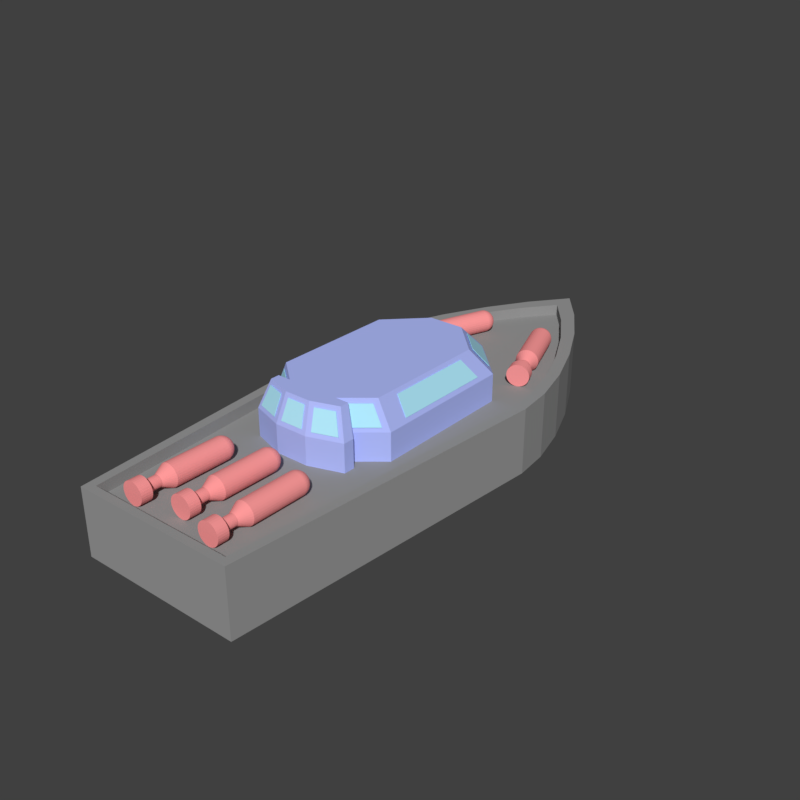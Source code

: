 # Source: BoatMedium.blend  (saved by Blender 2.79.0; exported with 4.5.12 LTS)
import bpy
from mathutils import Matrix  # noqa: F401  (used for matrix-valued properties, if any)

bpy.ops.wm.read_factory_settings(use_empty=True)
scene = bpy.context.scene
scene.name = 'Scene'

# ---- collections
col_collection_1 = bpy.data.collections.new('Collection 1'); scene.collection.children.link(col_collection_1)

# ---- materials (node trees are filled in below, after node groups)
mat_boatwindowcyan = bpy.data.materials.new('BoatWindowCyan')
mat_boatwindowcyan.alpha_threshold = 0.0
mat_boatwindowcyan.use_transparent_shadow = False
mat_boatwindowcyan.diffuse_color = (0.448, 0.844, 1.0, 1.0)
mat_boatwindowcyan.roughness = 0.5
mat_boathull = bpy.data.materials.new('BoatHull')
mat_boathull.alpha_threshold = 0.0
mat_boathull.use_transparent_shadow = False
mat_boathull.diffuse_color = (0.3185, 0.3185, 0.3185, 1.0)
mat_boathull.roughness = 0.5
mat_boattorpedo = bpy.data.materials.new('BoatTorpedo')
mat_boattorpedo.alpha_threshold = 0.0
mat_boattorpedo.use_transparent_shadow = False
mat_boattorpedo.diffuse_color = (1.0, 0.3259, 0.3259, 1.0)
mat_boattorpedo.roughness = 0.5
mat_boatbridgeblue = bpy.data.materials.new('BoatBridgeBlue')
mat_boatbridgeblue.alpha_threshold = 0.0
mat_boatbridgeblue.use_transparent_shadow = False
mat_boatbridgeblue.diffuse_color = (0.448, 0.5194, 1.0, 1.0)
mat_boatbridgeblue.roughness = 0.5

# ---- material node trees

# ---- world
world_world = bpy.data.worlds.new('World'); scene.world = world_world
world_world.color = (0.05088, 0.05088, 0.05088)
world_world.use_sun_shadow = False
world_world.sun_shadow_jitter_overblur = 0.0
world_world.cycles.sampling_method = 'MANUAL'

# ---- meshes
me_cube_026 = bpy.data.meshes.new('Cube.026')
me_cube_026.from_pydata([(-0.801, -1.109, 0.075), (-0.381, -1.249, 0.075), (-0.675, -1.011, 0.425), (-0.339, -1.123, 0.425), (-0.384, -1.258, 0.07855), (-0.804, -1.118, 0.07855), (-0.342, -1.132, 0.4285), (-0.678, -1.02, 0.4285)], [], [(0, 2, 3, 1), (5, 4, 6, 7), (2, 0, 5, 7), (3, 2, 7, 6), (1, 3, 6, 4), (0, 1, 4, 5)])
me_cube_026.materials.append(mat_boatwindowcyan)
me_cube_026.use_remesh_preserve_volume = False
me_cube_026.use_remesh_preserve_attributes = False
me_cube_026.use_mirror_vertex_groups = False
me_cube_026.update()
me_cube_025 = bpy.data.meshes.new('Cube.025')
me_cube_025.from_pydata([(-0.21, -1.273, 0.075), (0.21, -1.273, 0.075), (-0.168, -1.147, 0.425), (0.168, -1.147, 0.425), (-0.21, -1.282, 0.07839), (0.21, -1.282, 0.07839), (-0.168, -1.156, 0.4284), (0.168, -1.156, 0.4284)], [], [(0, 2, 3, 1), (4, 5, 7, 6), (1, 3, 7, 5), (3, 2, 6, 7), (2, 0, 4, 6), (0, 1, 5, 4)])
me_cube_025.materials.append(mat_boatwindowcyan)
me_cube_025.use_remesh_preserve_volume = False
me_cube_025.use_remesh_preserve_attributes = False
me_cube_025.use_mirror_vertex_groups = False
me_cube_025.update()
me_cube_024 = bpy.data.meshes.new('Cube.024')
me_cube_024.from_pydata([(0.801, -1.109, 0.075), (0.381, -1.249, 0.075), (0.675, -1.011, 0.425), (0.339, -1.123, 0.425), (0.804, -1.118, 0.07855), (0.384, -1.258, 0.07855), (0.678, -1.02, 0.4285), (0.342, -1.132, 0.4285)], [], [(1, 3, 2, 0), (5, 4, 6, 7), (3, 1, 5, 7), (2, 3, 7, 6), (0, 2, 6, 4), (1, 0, 4, 5)])
me_cube_024.materials.append(mat_boatwindowcyan)
me_cube_024.use_remesh_preserve_volume = False
me_cube_024.use_remesh_preserve_attributes = False
me_cube_024.use_mirror_vertex_groups = False
me_cube_024.update()
me_cube_023 = bpy.data.meshes.new('Cube.023')
me_cube_023.from_pydata([(1.092, -0.475, 0.075), (0.672, -0.825, 0.075), (0.924, -0.475, 0.425), (0.588, -0.755, 0.425), (0.6781, -0.8323, 0.07794), (1.098, -0.4823, 0.07794), (0.5941, -0.7623, 0.4279), (0.9301, -0.4823, 0.4279)], [], [(1, 3, 2, 0), (4, 5, 7, 6), (0, 2, 7, 5), (1, 0, 5, 4), (3, 1, 4, 6), (2, 3, 6, 7)])
me_cube_023.materials.append(mat_boatwindowcyan)
me_cube_023.use_remesh_preserve_volume = False
me_cube_023.use_remesh_preserve_attributes = False
me_cube_023.use_mirror_vertex_groups = False
me_cube_023.update()
me_cube_022 = bpy.data.meshes.new('Cube.022')
me_cube_022.from_pydata([(1.164, 1.81, 0.075), (1.164, -0.01, 0.075), (0.996, 1.558, 0.425), (0.996, -0.01, 0.425), (1.173, -0.01, 0.07933), (1.173, 1.81, 0.07933), (1.005, -0.01, 0.4293), (1.005, 1.558, 0.4293)], [], [(1, 3, 2, 0), (4, 5, 7, 6), (3, 1, 4, 6), (2, 3, 6, 7), (0, 2, 7, 5), (1, 0, 5, 4)])
me_cube_022.materials.append(mat_boatwindowcyan)
me_cube_022.use_remesh_preserve_volume = False
me_cube_022.use_remesh_preserve_attributes = False
me_cube_022.use_mirror_vertex_groups = False
me_cube_022.update()
me_cube_021 = bpy.data.meshes.new('Cube.021')
me_cube_021.from_pydata([(1.068, 2.266, 0.075), (0.508, 2.826, 0.075), (0.452, 2.462, 0.425), (0.9, 2.014, 0.425), (0.5134, 2.831, 0.08147), (1.073, 2.271, 0.08147), (0.4574, 2.467, 0.4315), (0.9054, 2.019, 0.4315)], [], [(0, 3, 2, 1), (3, 0, 5, 7), (5, 4, 6, 7), (0, 1, 4, 5), (1, 2, 6, 4), (2, 3, 7, 6)])
me_cube_021.materials.append(mat_boatwindowcyan)
me_cube_021.use_remesh_preserve_volume = False
me_cube_021.use_remesh_preserve_attributes = False
me_cube_021.use_mirror_vertex_groups = False
me_cube_021.update()
me_cube_020 = bpy.data.meshes.new('Cube.020')
me_cube_020.from_pydata([(-0.28, 2.922, 0.075), (0.28, 2.922, 0.075), (-0.224, 2.558, 0.425), (0.224, 2.558, 0.425), (-0.28, 2.922, 0.085), (0.28, 2.922, 0.085), (-0.224, 2.558, 0.435), (0.224, 2.558, 0.435)], [], [(1, 0, 2, 3), (1, 3, 2, 0), (5, 7, 6, 4), (5, 4, 6, 7)])
me_cube_020.materials.append(mat_boatwindowcyan)
me_cube_020.use_remesh_preserve_volume = False
me_cube_020.use_remesh_preserve_attributes = False
me_cube_020.use_mirror_vertex_groups = False
me_cube_020.update()
me_cube_019 = bpy.data.meshes.new('Cube.019')
me_cube_019.from_pydata([(-1.068, 2.266, 0.075), (-0.508, 2.826, 0.075), (-0.9, 2.014, 0.425), (-0.452, 2.462, 0.425), (-1.073, 2.271, 0.08147), (-0.5134, 2.831, 0.08147), (-0.9054, 2.019, 0.4315), (-0.4574, 2.467, 0.4315)], [], [(1, 3, 2, 0), (5, 4, 6, 7), (2, 3, 7, 6), (1, 0, 4, 5), (3, 1, 5, 7), (0, 2, 6, 4)])
me_cube_019.materials.append(mat_boatwindowcyan)
me_cube_019.use_remesh_preserve_volume = False
me_cube_019.use_remesh_preserve_attributes = False
me_cube_019.use_mirror_vertex_groups = False
me_cube_019.update()
me_cube_018 = bpy.data.meshes.new('Cube.018')
me_cube_018.from_pydata([(-1.164, 1.81, 0.075), (-1.164, -0.01, 0.075), (-0.996, 1.558, 0.425), (-0.996, -0.01, 0.425), (-1.173, -0.01, 0.07933), (-1.173, 1.81, 0.07933), (-1.005, 1.558, 0.4293), (-1.005, -0.01, 0.4293)], [], [(0, 2, 3, 1), (5, 4, 7, 6), (1, 3, 7, 4), (0, 1, 4, 5), (3, 2, 6, 7), (2, 0, 5, 6)])
me_cube_018.materials.append(mat_boatwindowcyan)
me_cube_018.use_remesh_preserve_volume = False
me_cube_018.use_remesh_preserve_attributes = False
me_cube_018.use_mirror_vertex_groups = False
me_cube_018.update()
me_cube_017 = bpy.data.meshes.new('Cube.017')
me_cube_017.from_pydata([(-1.092, -0.475, 0.075), (-0.672, -0.825, 0.075), (-0.924, -0.475, 0.425), (-0.588, -0.755, 0.425), (-0.5941, -0.7623, 0.4279), (-0.6781, -0.8323, 0.07794), (-1.098, -0.4823, 0.07794), (-0.9301, -0.4823, 0.4279)], [], [(0, 2, 3, 1), (6, 5, 4, 7), (2, 0, 6, 7), (1, 3, 4, 5), (3, 2, 7, 4), (0, 1, 5, 6)])
me_cube_017.materials.append(mat_boatwindowcyan)
me_cube_017.use_remesh_preserve_volume = False
me_cube_017.use_remesh_preserve_attributes = False
me_cube_017.use_mirror_vertex_groups = False
me_cube_017.update()
me_cube_015 = bpy.data.meshes.new('Cube.015')
me_cube_015.from_pydata([(-1.5, -4.0, 0.5), (-2.0, 2.0, 0.5), (1.5, -4.0, 0.5), (2.0, 2.0, 0.5), (0.0, 6.5, 0.5), (0.0, 6.5, 0.5), (-2.0, 2.0, 0.5), (-0.5176, 5.841, 0.5), (-1.0, 5.074, 0.5), (-1.414, 4.25, 0.5), (-1.732, 3.426, 0.5), (-1.932, 2.659, 0.5), (2.0, 2.0, 0.5), (0.0, 6.5, 0.5), (1.932, 2.659, 0.5), (1.732, 3.426, 0.5), (1.414, 4.25, 0.5), (1.0, 5.074, 0.5), (0.5176, 5.841, 0.5), (-1.35, -3.85, 0.5), (-1.8, 2.0, 0.5), (1.8, 2.0, 0.5), (1.35, -3.85, 0.5), (-0.4659, 5.457, 0.5), (0.0, 6.05, 0.5), (-0.9, 4.766, 0.5), (-1.273, 4.025, 0.5), (-1.559, 3.284, 0.5), (-1.739, 2.593, 0.5), (-1.8, 2.0, 0.5), (1.739, 2.593, 0.5), (1.8, 2.0, 0.5), (1.559, 3.284, 0.5), (1.273, 4.025, 0.5), (0.9, 4.766, 0.5), (0.4659, 5.457, 0.5), (0.0, 6.05, 0.5), (0.0, 6.05, 0.5), (-1.5, -4.0, 0.7), (-2.0, 2.0, 0.7), (2.0, 2.0, 0.7), (1.8, 2.0, 0.7), (2.0, 2.0, 0.7), (1.5, -4.0, 0.7), (-0.5176, 5.841, 0.7), (0.0, 6.5, 0.7), (-1.0, 5.074, 0.7), (-1.414, 4.25, 0.7), (-1.732, 3.426, 0.7), (-1.932, 2.659, 0.7), (-2.0, 2.0, 0.7), (1.932, 2.659, 0.7), (1.732, 3.426, 0.7), (1.414, 4.25, 0.7), (1.0, 5.074, 0.7), (0.5176, 5.841, 0.7), (0.0, 6.5, 0.7), (0.0, 6.5, 0.7), (-1.35, -3.85, 0.7), (-1.8, 2.0, 0.7), (1.8, 2.0, 0.7), (1.35, -3.85, 0.7), (-0.4659, 5.457, 0.7), (0.0, 6.05, 0.7), (-0.9, 4.766, 0.7), (-1.273, 4.025, 0.7), (-1.559, 3.284, 0.7), (-1.739, 2.593, 0.7), (-1.8, 2.0, 0.7), (1.739, 2.593, 0.7), (1.559, 3.284, 0.7), (1.273, 4.025, 0.7), (0.9, 4.766, 0.7), (0.4659, 5.457, 0.7), (0.0, 6.05, 0.7), (0.0, 6.05, 0.7)], [], [(1, 20, 19, 0), (3, 21, 31, 12), (15, 32, 33, 16), (13, 36, 37, 4), (7, 23, 25, 8), (12, 31, 30, 14), (4, 37, 24, 5), (18, 35, 36, 13), (0, 19, 22, 2), (10, 27, 28, 11), (16, 33, 34, 17), (8, 25, 26, 9), (5, 24, 23, 7), (14, 30, 32, 15), (11, 28, 29, 6), (6, 29, 20, 1), (17, 34, 35, 18), (2, 22, 21, 3), (9, 26, 27, 10), (39, 38, 58, 59), (42, 40, 41, 60), (52, 53, 71, 70), (56, 57, 75, 74), (44, 46, 64, 62), (40, 51, 69, 41), (57, 45, 63, 75), (55, 56, 74, 73), (38, 43, 61, 58), (48, 49, 67, 66), (53, 54, 72, 71), (46, 47, 65, 64), (45, 44, 62, 63), (51, 52, 70, 69), (49, 50, 68, 67), (50, 39, 59, 68), (54, 55, 73, 72), (43, 42, 60, 61), (47, 48, 66, 65), (5, 7, 44, 45), (33, 32, 70, 71), (13, 4, 57, 56), (7, 8, 46, 44), (34, 33, 71, 72), (4, 5, 45, 57), (8, 9, 47, 46), (35, 34, 72, 73), (19, 20, 59, 58), (9, 10, 48, 47), (36, 35, 73, 74), (21, 22, 61, 60), (10, 11, 49, 48), (20, 29, 68, 59), (22, 19, 58, 61), (11, 6, 50, 49), (31, 21, 60, 41), (23, 24, 63, 62), (12, 14, 51, 40), (37, 36, 74, 75), (25, 23, 62, 64), (14, 15, 52, 51), (24, 37, 75, 63), (26, 25, 64, 65), (15, 16, 53, 52), (27, 26, 65, 66), (16, 17, 54, 53), (1, 0, 38, 39), (28, 27, 66, 67), (17, 18, 55, 54), (29, 28, 67, 68), (18, 13, 56, 55), (2, 3, 42, 43), (30, 31, 41, 69), (6, 1, 39, 50), (0, 2, 43, 38), (32, 30, 69, 70), (3, 12, 40, 42)])
me_cube_015.materials.append(mat_boathull)
me_cube_015.use_remesh_preserve_volume = False
me_cube_015.use_remesh_preserve_attributes = False
me_cube_015.use_mirror_vertex_groups = False
me_cube_015.update()
me_cylinder_001 = bpy.data.meshes.new('Cylinder.001')
me_cylinder_001.from_pydata([(-2.98e-08, 0.2, -0.825), (4.47e-08, 0.2, 0.175), (0.03902, 0.1962, -0.825), (0.03902, 0.1962, 0.175), (0.07654, 0.1848, -0.825), (0.07654, 0.1848, 0.175), (0.1111, 0.1663, -0.825), (0.1111, 0.1663, 0.175), (0.1414, 0.1414, -0.825), (0.1414, 0.1414, 0.175), (0.1663, 0.1111, -0.825), (0.1663, 0.1111, 0.175), (0.1848, 0.07654, -0.825), (0.1848, 0.07654, 0.175), (0.1962, 0.03902, -0.825), (0.1962, 0.03902, 0.175), (0.2, 1.51e-08, -0.825), (0.2, 1.51e-08, 0.175), (0.1962, -0.03902, -0.825), (0.1962, -0.03902, 0.175), (0.1848, -0.07654, -0.825), (0.1848, -0.07654, 0.175), (0.1663, -0.1111, -0.825), (0.1663, -0.1111, 0.175), (0.1414, -0.1414, -0.825), (0.1414, -0.1414, 0.175), (0.1111, -0.1663, -0.825), (0.1111, -0.1663, 0.175), (0.07654, -0.1848, -0.825), (0.07654, -0.1848, 0.175), (0.03902, -0.1962, -0.825), (0.03902, -0.1962, 0.175), (-9.497e-08, -0.2, -0.825), (-2.046e-08, -0.2, 0.175), (-0.03902, -0.1962, -0.825), (-0.03902, -0.1962, 0.175), (-0.07654, -0.1848, -0.825), (-0.07654, -0.1848, 0.175), (-0.1111, -0.1663, -0.825), (-0.1111, -0.1663, 0.175), (-0.1414, -0.1414, -0.825), (-0.1414, -0.1414, 0.175), (-0.1663, -0.1111, -0.825), (-0.1663, -0.1111, 0.175), (-0.1848, -0.07654, -0.825), (-0.1848, -0.07654, 0.175), (-0.1962, -0.03902, -0.825), (-0.1962, -0.03902, 0.175), (-0.2, 1.931e-07, -0.825), (-0.2, 1.931e-07, 0.175), (-0.1962, 0.03902, -0.825), (-0.1962, 0.03902, 0.175), (-0.1848, 0.07654, -0.825), (-0.1848, 0.07654, 0.175), (-0.1663, 0.1111, -0.825), (-0.1663, 0.1111, 0.175), (-0.1414, 0.1414, -0.825), (-0.1414, 0.1414, 0.175), (-0.1111, 0.1663, -0.825), (-0.1111, 0.1663, 0.175), (-0.07654, 0.1848, -0.825), (-0.07654, 0.1848, 0.175), (-0.03902, 0.1962, -0.825), (-0.03902, 0.1962, 0.175), (0.01951, 0.09808, 0.375), (-5.96e-08, 0.1, 0.375), (0.03827, 0.09239, 0.375), (0.05556, 0.08315, 0.375), (0.07071, 0.07071, 0.375), (0.08315, 0.05556, 0.375), (0.09239, 0.03827, 0.375), (0.09808, 0.01951, 0.375), (0.1, 7.55e-09, 0.375), (0.09808, -0.01951, 0.375), (0.09239, -0.03827, 0.375), (0.08315, -0.05556, 0.375), (0.07071, -0.07071, 0.375), (0.05556, -0.08315, 0.375), (0.03827, -0.09239, 0.375), (0.01951, -0.09808, 0.375), (-9.219e-08, -0.1, 0.375), (-0.01951, -0.09808, 0.375), (-0.03827, -0.09239, 0.375), (-0.05556, -0.08315, 0.375), (-0.07071, -0.07071, 0.375), (-0.08315, -0.05556, 0.375), (-0.09239, -0.03827, 0.375), (-0.09808, -0.01951, 0.375), (-0.1, 9.656e-08, 0.375), (-0.09808, 0.01951, 0.375), (-0.09239, 0.03827, 0.375), (-0.08315, 0.05556, 0.375), (-0.07071, 0.07071, 0.375), (-0.05556, 0.08315, 0.375), (-0.03827, 0.09239, 0.375), (-0.01951, 0.09808, 0.375), (0.01951, 0.09808, 0.625), (-5.215e-08, 0.1, 0.625), (0.03827, 0.09239, 0.625), (0.05556, 0.08315, 0.625), (0.07071, 0.07071, 0.625), (0.08315, 0.05556, 0.625), (0.09239, 0.03827, 0.625), (0.09808, 0.01951, 0.625), (0.1, 7.55e-09, 0.625), (0.09808, -0.01951, 0.625), (0.09239, -0.03827, 0.625), (0.08315, -0.05556, 0.625), (0.07071, -0.07071, 0.625), (0.05556, -0.08315, 0.625), (0.03827, -0.09239, 0.625), (0.01951, -0.09808, 0.625), (-8.474e-08, -0.1, 0.625), (-0.01951, -0.09808, 0.625), (-0.03827, -0.09239, 0.625), (-0.05556, -0.08315, 0.625), (-0.07071, -0.07071, 0.625), (-0.08315, -0.05556, 0.625), (-0.09239, -0.03827, 0.625), (-0.09808, -0.01951, 0.625), (-0.1, 9.656e-08, 0.625), (-0.09808, 0.01951, 0.625), (-0.09239, 0.03827, 0.625), (-0.08315, 0.05556, 0.625), (-0.07071, 0.07071, 0.625), (-0.05556, 0.08315, 0.625), (-0.03827, 0.09239, 0.625), (-0.01951, 0.09808, 0.625), (0.03902, 0.1962, 0.625), (-5.215e-08, 0.2, 0.625), (0.07654, 0.1848, 0.625), (0.1111, 0.1663, 0.625), (0.1414, 0.1414, 0.625), (0.1663, 0.1111, 0.625), (0.1848, 0.07654, 0.625), (0.1962, 0.03902, 0.625), (0.2, 1.51e-08, 0.625), (0.1962, -0.03902, 0.625), (0.1848, -0.07654, 0.625), (0.1663, -0.1111, 0.625), (0.1414, -0.1414, 0.625), (0.1111, -0.1663, 0.625), (0.07654, -0.1848, 0.625), (0.03902, -0.1962, 0.625), (-1.173e-07, -0.2, 0.625), (-0.03902, -0.1962, 0.625), (-0.07654, -0.1848, 0.625), (-0.1111, -0.1663, 0.625), (-0.1414, -0.1414, 0.625), (-0.1663, -0.1111, 0.625), (-0.1848, -0.07654, 0.625), (-0.1962, -0.03902, 0.625), (-0.2, 1.931e-07, 0.625), (-0.1962, 0.03902, 0.625), (-0.1848, 0.07654, 0.625), (-0.1663, 0.1111, 0.625), (-0.1414, 0.1414, 0.625), (-0.1111, 0.1663, 0.625), (-0.07654, 0.1848, 0.625), (-0.03902, 0.1962, 0.625), (0.03902, 0.1962, 0.825), (-2.98e-08, 0.2, 0.825), (0.07654, 0.1848, 0.825), (0.1111, 0.1663, 0.825), (0.1414, 0.1414, 0.825), (0.1663, 0.1111, 0.825), (0.1848, 0.07654, 0.825), (0.1962, 0.03902, 0.825), (0.2, 1.51e-08, 0.825), (0.1962, -0.03902, 0.825), (0.1848, -0.07654, 0.825), (0.1663, -0.1111, 0.825), (0.1414, -0.1414, 0.825), (0.1111, -0.1663, 0.825), (0.07654, -0.1848, 0.825), (0.03902, -0.1962, 0.825), (-9.497e-08, -0.2, 0.825), (-0.03902, -0.1962, 0.825), (-0.07654, -0.1848, 0.825), (-0.1111, -0.1663, 0.825), (-0.1414, -0.1414, 0.825), (-0.1663, -0.1111, 0.825), (-0.1848, -0.07654, 0.825), (-0.1962, -0.03902, 0.825), (-0.2, 1.931e-07, 0.825), (-0.1962, 0.03902, 0.825), (-0.1848, 0.07654, 0.825), (-0.1663, 0.1111, 0.825), (-0.1414, 0.1414, 0.825), (-0.1111, 0.1663, 0.825), (-0.07654, 0.1848, 0.825), (-0.03902, 0.1962, 0.825)], [], [(0, 1, 3, 2), (2, 3, 5, 4), (4, 5, 7, 6), (6, 7, 9, 8), (8, 9, 11, 10), (10, 11, 13, 12), (12, 13, 15, 14), (14, 15, 17, 16), (16, 17, 19, 18), (18, 19, 21, 20), (20, 21, 23, 22), (22, 23, 25, 24), (24, 25, 27, 26), (26, 27, 29, 28), (28, 29, 31, 30), (30, 31, 33, 32), (32, 33, 35, 34), (34, 35, 37, 36), (36, 37, 39, 38), (38, 39, 41, 40), (40, 41, 43, 42), (42, 43, 45, 44), (44, 45, 47, 46), (46, 47, 49, 48), (48, 49, 51, 50), (50, 51, 53, 52), (52, 53, 55, 54), (54, 55, 57, 56), (56, 57, 59, 58), (58, 59, 61, 60), (21, 19, 73, 74), (60, 61, 63, 62), (62, 63, 1, 0), (0, 2, 4, 6, 8, 10, 12, 14, 16, 18, 20, 22, 24, 26, 28, 30, 32, 34, 36, 38, 40, 42, 44, 46, 48, 50, 52, 54, 56, 58, 60, 62), (91, 90, 122, 123), (39, 37, 82, 83), (57, 55, 91, 92), (13, 11, 69, 70), (31, 29, 78, 79), (49, 47, 87, 88), (5, 3, 64, 66), (23, 21, 74, 75), (41, 39, 83, 84), (59, 57, 92, 93), (15, 13, 70, 71), (33, 31, 79, 80), (51, 49, 88, 89), (7, 5, 66, 67), (25, 23, 75, 76), (43, 41, 84, 85), (61, 59, 93, 94), (17, 15, 71, 72), (35, 33, 80, 81), (53, 51, 89, 90), (9, 7, 67, 68), (27, 25, 76, 77), (45, 43, 85, 86), (63, 61, 94, 95), (19, 17, 72, 73), (37, 35, 81, 82), (55, 53, 90, 91), (11, 9, 68, 69), (29, 27, 77, 78), (47, 45, 86, 87), (3, 1, 65, 64), (1, 63, 95, 65), (126, 125, 157, 158), (78, 77, 109, 110), (64, 65, 97, 96), (92, 91, 123, 124), (79, 78, 110, 111), (66, 64, 96, 98), (93, 92, 124, 125), (80, 79, 111, 112), (67, 66, 98, 99), (94, 93, 125, 126), (81, 80, 112, 113), (68, 67, 99, 100), (95, 94, 126, 127), (82, 81, 113, 114), (69, 68, 100, 101), (65, 95, 127, 97), (83, 82, 114, 115), (70, 69, 101, 102), (84, 83, 115, 116), (71, 70, 102, 103), (85, 84, 116, 117), (72, 71, 103, 104), (86, 85, 117, 118), (73, 72, 104, 105), (87, 86, 118, 119), (74, 73, 105, 106), (88, 87, 119, 120), (75, 74, 106, 107), (89, 88, 120, 121), (76, 75, 107, 108), (90, 89, 121, 122), (77, 76, 108, 109), (148, 147, 179, 180), (113, 112, 144, 145), (100, 99, 131, 132), (127, 126, 158, 159), (114, 113, 145, 146), (101, 100, 132, 133), (97, 127, 159, 129), (115, 114, 146, 147), (102, 101, 133, 134), (116, 115, 147, 148), (103, 102, 134, 135), (117, 116, 148, 149), (104, 103, 135, 136), (118, 117, 149, 150), (105, 104, 136, 137), (119, 118, 150, 151), (106, 105, 137, 138), (120, 119, 151, 152), (107, 106, 138, 139), (121, 120, 152, 153), (108, 107, 139, 140), (122, 121, 153, 154), (109, 108, 140, 141), (123, 122, 154, 155), (110, 109, 141, 142), (96, 97, 129, 128), (124, 123, 155, 156), (111, 110, 142, 143), (98, 96, 128, 130), (125, 124, 156, 157), (112, 111, 143, 144), (99, 98, 130, 131), (160, 161, 191, 190, 189, 188, 187, 186, 185, 184, 183, 182, 181, 180, 179, 178, 177, 176, 175, 174, 173, 172, 171, 170, 169, 168, 167, 166, 165, 164, 163, 162), (135, 134, 166, 167), (149, 148, 180, 181), (136, 135, 167, 168), (150, 149, 181, 182), (137, 136, 168, 169), (151, 150, 182, 183), (138, 137, 169, 170), (152, 151, 183, 184), (139, 138, 170, 171), (153, 152, 184, 185), (140, 139, 171, 172), (154, 153, 185, 186), (141, 140, 172, 173), (155, 154, 186, 187), (142, 141, 173, 174), (128, 129, 161, 160), (156, 155, 187, 188), (143, 142, 174, 175), (130, 128, 160, 162), (157, 156, 188, 189), (144, 143, 175, 176), (131, 130, 162, 163), (158, 157, 189, 190), (145, 144, 176, 177), (132, 131, 163, 164), (159, 158, 190, 191), (146, 145, 177, 178), (133, 132, 164, 165), (129, 159, 191, 161), (147, 146, 178, 179), (134, 133, 165, 166)])
me_cylinder_001.materials.append(mat_boattorpedo)
me_cylinder_001.use_remesh_preserve_volume = False
me_cylinder_001.use_remesh_preserve_attributes = False
me_cylinder_001.use_mirror_vertex_groups = False
me_cylinder_001.update()
me_sphere = bpy.data.meshes.new('Sphere')
me_sphere.from_pydata([(0.0, 0.03902, 0.1962), (0.0, 0.07654, 0.1848), (0.0, 0.1111, 0.1663), (0.0, 0.1414, 0.1414), (0.0, 0.1663, 0.1111), (0.0, 0.1848, 0.07654), (0.0, 0.1962, 0.03902), (0.0, 0.2, 1.51e-08), (0.0, 0.1663, -0.1111), (0.0, 0.03902, -0.1962), (0.007612, 0.03827, 0.1962), (0.01493, 0.07507, 0.1848), (0.02168, 0.109, 0.1663), (0.02759, 0.1387, 0.1414), (0.03244, 0.1631, 0.1111), (0.03605, 0.1812, 0.07654), (0.03827, 0.1924, 0.03902), (0.03902, 0.1962, 1.51e-08), (0.03827, 0.1924, -0.03902), (0.03605, 0.1812, -0.07654), (0.03244, 0.1631, -0.1111), (0.02759, 0.1387, -0.1414), (0.02168, 0.109, -0.1663), (0.01493, 0.07507, -0.1848), (0.007612, 0.03827, -0.1962), (0.01493, 0.03605, 0.1962), (0.02929, 0.07071, 0.1848), (0.04252, 0.1027, 0.1663), (0.05412, 0.1307, 0.1414), (0.06364, 0.1536, 0.1111), (0.07071, 0.1707, 0.07654), (0.07507, 0.1812, 0.03902), (0.07654, 0.1848, 1.51e-08), (0.07507, 0.1812, -0.03902), (0.07071, 0.1707, -0.07654), (0.06364, 0.1536, -0.1111), (0.05412, 0.1307, -0.1414), (0.04252, 0.1027, -0.1663), (0.02929, 0.07071, -0.1848), (0.01493, 0.03605, -0.1962), (0.02168, 0.03244, 0.1962), (0.04252, 0.06364, 0.1848), (0.06173, 0.09239, 0.1663), (0.07857, 0.1176, 0.1414), (0.09239, 0.1383, 0.1111), (0.1027, 0.1536, 0.07654), (0.109, 0.1631, 0.03902), (0.1111, 0.1663, 1.51e-08), (0.109, 0.1631, -0.03902), (0.1027, 0.1536, -0.07654), (0.09239, 0.1383, -0.1111), (0.07857, 0.1176, -0.1414), (0.06173, 0.09239, -0.1663), (0.04252, 0.06364, -0.1848), (0.02168, 0.03244, -0.1962), (0.02759, 0.02759, 0.1962), (0.05412, 0.05412, 0.1848), (0.07857, 0.07857, 0.1663), (0.1, 0.1, 0.1414), (0.1176, 0.1176, 0.1111), (0.1307, 0.1307, 0.07654), (0.1387, 0.1387, 0.03902), (0.1414, 0.1414, 1.51e-08), (0.1387, 0.1387, -0.03902), (0.1307, 0.1307, -0.07654), (0.1176, 0.1176, -0.1111), (0.1, 0.1, -0.1414), (0.07857, 0.07857, -0.1663), (0.05412, 0.05412, -0.1848), (0.02759, 0.02759, -0.1962), (0.03244, 0.02168, 0.1962), (0.06364, 0.04252, 0.1848), (0.09239, 0.06173, 0.1663), (0.1176, 0.07857, 0.1414), (0.1383, 0.09239, 0.1111), (0.1536, 0.1027, 0.07654), (0.1631, 0.109, 0.03902), (0.1663, 0.1111, 1.51e-08), (0.1631, 0.109, -0.03902), (0.1536, 0.1027, -0.07654), (0.1383, 0.09239, -0.1111), (0.1176, 0.07857, -0.1414), (0.09239, 0.06173, -0.1663), (0.06364, 0.04252, -0.1848), (0.03244, 0.02168, -0.1962), (0.03605, 0.01493, 0.1962), (0.07071, 0.02929, 0.1848), (0.1027, 0.04252, 0.1663), (0.1307, 0.05412, 0.1414), (0.1536, 0.06364, 0.1111), (0.1707, 0.07071, 0.07654), (0.1812, 0.07507, 0.03902), (0.1848, 0.07654, 1.51e-08), (0.1812, 0.07507, -0.03902), (0.1707, 0.07071, -0.07654), (0.1536, 0.06364, -0.1111), (0.1307, 0.05412, -0.1414), (0.1027, 0.04252, -0.1663), (0.07071, 0.02929, -0.1848), (0.03605, 0.01493, -0.1962), (0.03827, 0.007612, 0.1962), (0.07507, 0.01493, 0.1848), (0.109, 0.02168, 0.1663), (0.1387, 0.02759, 0.1414), (0.1631, 0.03244, 0.1111), (0.1812, 0.03605, 0.07654), (0.1924, 0.03827, 0.03902), (0.1962, 0.03902, 1.51e-08), (0.1924, 0.03827, -0.03902), (0.1812, 0.03605, -0.07654), (0.1631, 0.03244, -0.1111), (0.1387, 0.02759, -0.1414), (0.109, 0.02168, -0.1663), (0.07507, 0.01493, -0.1848), (0.03827, 0.007612, -0.1962), (0.03902, -6.505e-08, 0.1962), (0.07654, -6.179e-08, 0.1848), (0.1111, -6.644e-08, 0.1663), (0.1414, -7.39e-08, 0.1414), (0.1663, -8.321e-08, 0.1111), (0.1848, -9.066e-08, 0.07654), (0.1962, -5.341e-08, 0.03902), (0.2, -9.066e-08, 1.51e-08), (0.1962, -7.576e-08, -0.03902), (0.1848, -6.831e-08, -0.07654), (0.1663, -8.321e-08, -0.1111), (0.1414, -7.39e-08, -0.1414), (0.1111, -6.644e-08, -0.1663), (0.07654, -5.993e-08, -0.1848), (0.03902, -6.691e-08, -0.1962), (0.03827, -0.007612, 0.1962), (0.07507, -0.01493, 0.1848), (0.109, -0.02168, 0.1663), (0.1387, -0.02759, 0.1414), (0.1631, -0.03244, 0.1111), (0.1812, -0.03605, 0.07654), (0.1924, -0.03827, 0.03902), (0.1962, -0.03902, 1.51e-08), (0.1924, -0.03827, -0.03902), (0.1812, -0.03605, -0.07654), (0.1631, -0.03244, -0.1111), (0.1387, -0.02759, -0.1414), (0.109, -0.02168, -0.1663), (0.07507, -0.01493, -0.1848), (0.03827, -0.007612, -0.1962), (0.03605, -0.01493, 0.1962), (0.07071, -0.02929, 0.1848), (0.1027, -0.04252, 0.1663), (0.1307, -0.05412, 0.1414), (0.1536, -0.06364, 0.1111), (0.1707, -0.07071, 0.07654), (0.1812, -0.07507, 0.03902), (0.1848, -0.07654, 1.51e-08), (0.1812, -0.07507, -0.03902), (0.1707, -0.07071, -0.07654), (0.1536, -0.06364, -0.1111), (0.1307, -0.05412, -0.1414), (0.1027, -0.04252, -0.1663), (0.07071, -0.02929, -0.1848), (0.03605, -0.01493, -0.1962), (0.03244, -0.02168, 0.1962), (0.06364, -0.04252, 0.1848), (0.09239, -0.06173, 0.1663), (0.1176, -0.07857, 0.1414), (0.1383, -0.09239, 0.1111), (0.1536, -0.1027, 0.07654), (0.1631, -0.109, 0.03902), (0.1663, -0.1111, 1.51e-08), (0.1631, -0.109, -0.03902), (0.1536, -0.1027, -0.07654), (0.1383, -0.09239, -0.1111), (0.1176, -0.07857, -0.1414), (0.09239, -0.06173, -0.1663), (0.06364, -0.04252, -0.1848), (0.03244, -0.02168, -0.1962), (0.02759, -0.02759, 0.1962), (0.05412, -0.05412, 0.1848), (0.07857, -0.07857, 0.1663), (0.1, -0.1, 0.1414), (0.1176, -0.1176, 0.1111), (0.1307, -0.1307, 0.07654), (0.1387, -0.1387, 0.03902), (0.1414, -0.1414, 1.51e-08), (0.1387, -0.1387, -0.03902), (0.1307, -0.1307, -0.07654), (0.1176, -0.1176, -0.1111), (0.1, -0.1, -0.1414), (0.07857, -0.07857, -0.1663), (0.05412, -0.05412, -0.1848), (0.02759, -0.02759, -0.1962), (0.02168, -0.03244, 0.1962), (0.04252, -0.06364, 0.1848), (0.06173, -0.09239, 0.1663), (0.07857, -0.1176, 0.1414), (0.09239, -0.1383, 0.1111), (0.1027, -0.1536, 0.07654), (0.109, -0.1631, 0.03902), (0.1111, -0.1663, 1.51e-08), (0.109, -0.1631, -0.03902), (0.1027, -0.1536, -0.07654), (0.09239, -0.1383, -0.1111), (0.07857, -0.1176, -0.1414), (0.06173, -0.09239, -0.1663), (0.04252, -0.06364, -0.1848), (0.02168, -0.03244, -0.1962), (0.01493, -0.03605, 0.1962), (0.02929, -0.07071, 0.1848), (0.04252, -0.1027, 0.1663), (0.05412, -0.1307, 0.1414), (0.06364, -0.1536, 0.1111), (0.07071, -0.1707, 0.07654), (0.07507, -0.1812, 0.03902), (0.07654, -0.1848, 1.51e-08), (0.07507, -0.1812, -0.03902), (0.07071, -0.1707, -0.07654), (0.06364, -0.1536, -0.1111), (0.05412, -0.1307, -0.1414), (0.04252, -0.1027, -0.1663), (0.02929, -0.07071, -0.1848), (0.01493, -0.03605, -0.1962), (0.007612, -0.03827, 0.1962), (0.01493, -0.07507, 0.1848), (0.02168, -0.109, 0.1663), (0.02759, -0.1387, 0.1414), (0.03244, -0.1631, 0.1111), (0.03605, -0.1812, 0.07654), (0.03827, -0.1924, 0.03902), (0.03902, -0.1962, 1.51e-08), (0.03827, -0.1924, -0.03902), (0.03605, -0.1812, -0.07654), (0.03244, -0.1631, -0.1111), (0.02759, -0.1387, -0.1414), (0.02168, -0.109, -0.1663), (0.01493, -0.07507, -0.1848), (0.007612, -0.03827, -0.1962), (-1.722e-09, -0.03902, 0.1962), (-1.256e-09, -0.07654, 0.1848), (-5.913e-09, -0.1111, 0.1663), (-1.895e-08, -0.1414, 0.1414), (-3.944e-08, -0.1663, 0.1111), (-3.199e-08, -0.1848, 0.07654), (3.134e-08, -0.1962, 0.03902), (-2.826e-08, -0.2, 1.51e-08), (1.538e-09, -0.1962, -0.03902), (-9.638e-09, -0.1848, -0.07654), (-3.944e-08, -0.1663, -0.1111), (-1.895e-08, -0.1414, -0.1414), (-5.913e-09, -0.1111, -0.1663), (1.085e-08, -0.07654, -0.1848), (-5.447e-09, -0.03902, -0.1962), (0.0, -6.517e-08, -0.2), (-0.007612, -0.03827, 0.1962), (-0.01493, -0.07507, 0.1848), (-0.02168, -0.109, 0.1663), (-0.02759, -0.1387, 0.1414), (-0.03244, -0.1631, 0.1111), (-0.03605, -0.1812, 0.07654), (-0.03827, -0.1924, 0.03902), (-0.03902, -0.1962, 1.51e-08), (-0.03827, -0.1924, -0.03902), (-0.03605, -0.1812, -0.07654), (-0.03244, -0.1631, -0.1111), (-0.02759, -0.1387, -0.1414), (-0.02168, -0.109, -0.1663), (-0.01493, -0.07507, -0.1848), (-0.007612, -0.03827, -0.1962), (-2.494e-08, -1.254e-07, 0.2), (-0.01493, -0.03605, 0.1962), (-0.02929, -0.07071, 0.1848), (-0.04252, -0.1027, 0.1663), (-0.05412, -0.1307, 0.1414), (-0.06364, -0.1536, 0.1111), (-0.07071, -0.1707, 0.07654), (-0.07507, -0.1812, 0.03902), (-0.07654, -0.1848, 1.51e-08), (-0.07507, -0.1812, -0.03902), (-0.07071, -0.1707, -0.07654), (-0.06364, -0.1536, -0.1111), (-0.05412, -0.1307, -0.1414), (-0.04252, -0.1027, -0.1663), (-0.02929, -0.07071, -0.1848), (-0.01493, -0.03605, -0.1962), (-0.02168, -0.03244, 0.1962), (-0.04252, -0.06364, 0.1848), (-0.06173, -0.09239, 0.1663), (-0.07857, -0.1176, 0.1414), (-0.09239, -0.1383, 0.1111), (-0.1027, -0.1536, 0.07654), (-0.109, -0.1631, 0.03902), (-0.1111, -0.1663, 1.51e-08), (-0.109, -0.1631, -0.03902), (-0.1027, -0.1536, -0.07654), (-0.09239, -0.1383, -0.1111), (-0.07857, -0.1176, -0.1414), (-0.06173, -0.09239, -0.1663), (-0.04252, -0.06364, -0.1848), (-0.02168, -0.03244, -0.1962), (-0.02759, -0.02759, 0.1962), (-0.05412, -0.05412, 0.1848), (-0.07857, -0.07857, 0.1663), (-0.1, -0.1, 0.1414), (-0.1176, -0.1176, 0.1111), (-0.1307, -0.1307, 0.07654), (-0.1387, -0.1387, 0.03902), (-0.1414, -0.1414, 1.51e-08), (-0.1387, -0.1387, -0.03902), (-0.1307, -0.1307, -0.07654), (-0.1176, -0.1176, -0.1111), (-0.1, -0.1, -0.1414), (-0.07857, -0.07857, -0.1663), (-0.05412, -0.05412, -0.1848), (-0.02759, -0.02759, -0.1962), (-0.03244, -0.02168, 0.1962), (-0.06364, -0.04252, 0.1848), (-0.09239, -0.06173, 0.1663), (-0.1176, -0.07857, 0.1414), (-0.1383, -0.09239, 0.1111), (-0.1536, -0.1027, 0.07654), (-0.1631, -0.109, 0.03902), (-0.1663, -0.1111, 1.51e-08), (-0.1631, -0.109, -0.03902), (-0.1536, -0.1027, -0.07654), (-0.1383, -0.09239, -0.1111), (-0.1176, -0.07857, -0.1414), (-0.09239, -0.06173, -0.1663), (-0.06364, -0.04252, -0.1848), (-0.03244, -0.02168, -0.1962), (-0.03605, -0.01493, 0.1962), (-0.07071, -0.02929, 0.1848), (-0.1027, -0.04252, 0.1663), (-0.1307, -0.05412, 0.1414), (-0.1536, -0.06364, 0.1111), (-0.1707, -0.07071, 0.07654), (-0.1812, -0.07507, 0.03902), (-0.1848, -0.07654, 1.51e-08), (-0.1812, -0.07507, -0.03902), (-0.1707, -0.07071, -0.07654), (-0.1536, -0.06364, -0.1111), (-0.1307, -0.05412, -0.1414), (-0.1027, -0.04252, -0.1663), (-0.07071, -0.02929, -0.1848), (-0.03605, -0.01493, -0.1962), (-0.03827, -0.007612, 0.1962), (-0.07507, -0.01493, 0.1848), (-0.109, -0.02168, 0.1663), (-0.1387, -0.02759, 0.1414), (-0.1631, -0.03244, 0.1111), (-0.1812, -0.03605, 0.07654), (-0.1924, -0.03827, 0.03902), (-0.1962, -0.03902, 1.51e-08), (-0.1924, -0.03827, -0.03902), (-0.1812, -0.03605, -0.07654), (-0.1631, -0.03244, -0.1111), (-0.1387, -0.02759, -0.1414), (-0.109, -0.02168, -0.1663), (-0.07507, -0.01493, -0.1848), (-0.03827, -0.007612, -0.1962), (-0.03902, -6.132e-08, 0.1962), (-0.07654, -5.899e-08, 0.1848), (-0.1111, -5.154e-08, 0.1663), (-0.1414, -4.223e-08, 0.1414), (-0.1663, -1.252e-09, 0.1111), (-0.1848, -1.615e-08, 0.07654), (-0.1962, -9.438e-08, 0.03902), (-0.2, -1.615e-08, 1.51e-08), (-0.1962, -6.831e-08, -0.03902), (-0.1848, -3.105e-08, -0.07654), (-0.1663, -1.252e-09, -0.1111), (-0.1414, -4.223e-08, -0.1414), (-0.1111, -5.154e-08, -0.1663), (-0.07654, -6.179e-08, -0.1848), (-0.03902, -5.62e-08, -0.1962), (-0.03827, 0.007612, 0.1962), (-0.07507, 0.01493, 0.1848), (-0.109, 0.02168, 0.1663), (-0.1387, 0.02759, 0.1414), (-0.1631, 0.03244, 0.1111), (-0.1812, 0.03605, 0.07654), (-0.1924, 0.03827, 0.03902), (-0.1962, 0.03902, 1.51e-08), (-0.1924, 0.03827, -0.03902), (-0.1812, 0.03605, -0.07654), (-0.1631, 0.03244, -0.1111), (-0.1387, 0.02759, -0.1414), (-0.109, 0.02168, -0.1663), (-0.07507, 0.01493, -0.1848), (-0.03827, 0.007612, -0.1962), (-0.03605, 0.01493, 0.1962), (-0.07071, 0.02929, 0.1848), (-0.1027, 0.04252, 0.1663), (-0.1307, 0.05412, 0.1414), (-0.1536, 0.06364, 0.1111), (-0.1707, 0.07071, 0.07654), (-0.1812, 0.07507, 0.03902), (-0.1848, 0.07654, 1.51e-08), (-0.1812, 0.07507, -0.03902), (-0.1707, 0.07071, -0.07654), (-0.1536, 0.06364, -0.1111), (-0.1307, 0.05412, -0.1414), (-0.1027, 0.04252, -0.1663), (-0.07071, 0.02929, -0.1848), (-0.03605, 0.01493, -0.1962), (-0.03244, 0.02168, 0.1962), (-0.06364, 0.04252, 0.1848), (-0.09239, 0.06173, 0.1663), (-0.1176, 0.07857, 0.1414), (-0.1383, 0.09239, 0.1111), (-0.1536, 0.1027, 0.07654), (-0.1631, 0.109, 0.03902), (-0.1663, 0.1111, 1.51e-08), (-0.1631, 0.109, -0.03902), (-0.1536, 0.1027, -0.07654), (-0.1383, 0.09239, -0.1111), (-0.1176, 0.07857, -0.1414), (-0.09239, 0.06173, -0.1663), (-0.06364, 0.04252, -0.1848), (-0.03244, 0.02168, -0.1962), (-0.02759, 0.02759, 0.1962), (-0.05412, 0.05412, 0.1848), (-0.07857, 0.07857, 0.1663), (-0.1, 0.1, 0.1414), (-0.1176, 0.1176, 0.1111), (-0.1307, 0.1307, 0.07654), (-0.1387, 0.1387, 0.03902), (-0.1414, 0.1414, 1.51e-08), (-0.1387, 0.1387, -0.03902), (-0.1307, 0.1307, -0.07654), (-0.1176, 0.1176, -0.1111), (-0.1, 0.1, -0.1414), (-0.07857, 0.07857, -0.1663), (-0.05412, 0.05412, -0.1848), (-0.02759, 0.02759, -0.1962), (-0.02168, 0.03244, 0.1962), (-0.04252, 0.06364, 0.1848), (-0.06173, 0.09239, 0.1663), (-0.07857, 0.1176, 0.1414), (-0.09239, 0.1383, 0.1111), (-0.1027, 0.1536, 0.07654), (-0.109, 0.1631, 0.03902), (-0.1111, 0.1663, 1.51e-08), (-0.109, 0.1631, -0.03902), (-0.1027, 0.1536, -0.07654), (-0.09239, 0.1383, -0.1111), (-0.07857, 0.1176, -0.1414), (-0.06173, 0.09239, -0.1663), (-0.04252, 0.06364, -0.1848), (-0.02168, 0.03244, -0.1962), (-0.01493, 0.03605, 0.1962), (-0.02929, 0.07071, 0.1848), (-0.04252, 0.1027, 0.1663), (-0.05412, 0.1307, 0.1414), (-0.06364, 0.1536, 0.1111), (-0.07071, 0.1707, 0.07654), (-0.07507, 0.1812, 0.03902), (-0.07654, 0.1848, 1.51e-08), (-0.07507, 0.1812, -0.03902), (-0.07071, 0.1707, -0.07654), (-0.06364, 0.1536, -0.1111), (-0.05412, 0.1307, -0.1414), (-0.04252, 0.1027, -0.1663), (-0.02929, 0.07071, -0.1848), (-0.01493, 0.03605, -0.1962), (-0.007612, 0.03827, 0.1962), (-0.01493, 0.07507, 0.1848), (-0.02168, 0.109, 0.1663), (-0.02759, 0.1387, 0.1414), (-0.03244, 0.1631, 0.1111), (-0.03605, 0.1812, 0.07654), (-0.03827, 0.1924, 0.03902), (-0.03902, 0.1962, 1.51e-08), (-0.03827, 0.1924, -0.03902), (-0.03605, 0.1812, -0.07654), (-0.03244, 0.1631, -0.1111), (-0.02759, 0.1387, -0.1414), (-0.02168, 0.109, -0.1663), (-0.01493, 0.07507, -0.1848), (-0.007612, 0.03827, -0.1962), (8.988e-09, 0.1962, -0.03902), (6.859e-08, 0.1848, -0.07654), (4.438e-08, 0.1414, -0.1414), (2.575e-08, 0.1111, -0.1663), (1.178e-08, 0.07654, -0.1848)], [], [(9, 481, 23, 24), (7, 6, 16, 17), (0, 266, 10), (250, 9, 24), (477, 7, 17, 18), (1, 0, 10, 11), (478, 477, 18, 19), (2, 1, 11, 12), (8, 478, 19, 20), (3, 2, 12, 13), (479, 8, 20, 21), (4, 3, 13, 14), (480, 479, 21, 22), (5, 4, 14, 15), (481, 480, 22, 23), (6, 5, 15, 16), (23, 22, 37, 38), (16, 15, 30, 31), (24, 23, 38, 39), (17, 16, 31, 32), (10, 266, 25), (250, 24, 39), (18, 17, 32, 33), (11, 10, 25, 26), (19, 18, 33, 34), (12, 11, 26, 27), (20, 19, 34, 35), (13, 12, 27, 28), (21, 20, 35, 36), (14, 13, 28, 29), (22, 21, 36, 37), (15, 14, 29, 30), (27, 26, 41, 42), (35, 34, 49, 50), (28, 27, 42, 43), (36, 35, 50, 51), (29, 28, 43, 44), (37, 36, 51, 52), (30, 29, 44, 45), (38, 37, 52, 53), (31, 30, 45, 46), (39, 38, 53, 54), (32, 31, 46, 47), (25, 266, 40), (250, 39, 54), (33, 32, 47, 48), (26, 25, 40, 41), (34, 33, 48, 49), (46, 45, 60, 61), (54, 53, 68, 69), (47, 46, 61, 62), (40, 266, 55), (250, 54, 69), (48, 47, 62, 63), (41, 40, 55, 56), (49, 48, 63, 64), (42, 41, 56, 57), (50, 49, 64, 65), (43, 42, 57, 58), (51, 50, 65, 66), (44, 43, 58, 59), (52, 51, 66, 67), (45, 44, 59, 60), (53, 52, 67, 68), (65, 64, 79, 80), (58, 57, 72, 73), (66, 65, 80, 81), (59, 58, 73, 74), (67, 66, 81, 82), (60, 59, 74, 75), (68, 67, 82, 83), (61, 60, 75, 76), (69, 68, 83, 84), (62, 61, 76, 77), (55, 266, 70), (250, 69, 84), (63, 62, 77, 78), (56, 55, 70, 71), (64, 63, 78, 79), (57, 56, 71, 72), (84, 83, 98, 99), (77, 76, 91, 92), (70, 266, 85), (250, 84, 99), (78, 77, 92, 93), (71, 70, 85, 86), (79, 78, 93, 94), (72, 71, 86, 87), (80, 79, 94, 95), (73, 72, 87, 88), (81, 80, 95, 96), (74, 73, 88, 89), (82, 81, 96, 97), (75, 74, 89, 90), (83, 82, 97, 98), (76, 75, 90, 91), (88, 87, 102, 103), (96, 95, 110, 111), (89, 88, 103, 104), (97, 96, 111, 112), (90, 89, 104, 105), (98, 97, 112, 113), (91, 90, 105, 106), (99, 98, 113, 114), (92, 91, 106, 107), (85, 266, 100), (250, 99, 114), (93, 92, 107, 108), (86, 85, 100, 101), (94, 93, 108, 109), (87, 86, 101, 102), (95, 94, 109, 110), (107, 106, 121, 122), (100, 266, 115), (250, 114, 129), (108, 107, 122, 123), (101, 100, 115, 116), (109, 108, 123, 124), (102, 101, 116, 117), (110, 109, 124, 125), (103, 102, 117, 118), (111, 110, 125, 126), (104, 103, 118, 119), (112, 111, 126, 127), (105, 104, 119, 120), (113, 112, 127, 128), (106, 105, 120, 121), (114, 113, 128, 129), (126, 125, 140, 141), (119, 118, 133, 134), (127, 126, 141, 142), (120, 119, 134, 135), (128, 127, 142, 143), (121, 120, 135, 136), (129, 128, 143, 144), (122, 121, 136, 137), (115, 266, 130), (250, 129, 144), (123, 122, 137, 138), (116, 115, 130, 131), (124, 123, 138, 139), (117, 116, 131, 132), (125, 124, 139, 140), (118, 117, 132, 133), (250, 144, 159), (138, 137, 152, 153), (131, 130, 145, 146), (139, 138, 153, 154), (132, 131, 146, 147), (140, 139, 154, 155), (133, 132, 147, 148), (141, 140, 155, 156), (134, 133, 148, 149), (142, 141, 156, 157), (135, 134, 149, 150), (143, 142, 157, 158), (136, 135, 150, 151), (144, 143, 158, 159), (137, 136, 151, 152), (130, 266, 145), (157, 156, 171, 172), (150, 149, 164, 165), (158, 157, 172, 173), (151, 150, 165, 166), (159, 158, 173, 174), (152, 151, 166, 167), (145, 266, 160), (250, 159, 174), (153, 152, 167, 168), (146, 145, 160, 161), (154, 153, 168, 169), (147, 146, 161, 162), (155, 154, 169, 170), (148, 147, 162, 163), (156, 155, 170, 171), (149, 148, 163, 164), (161, 160, 175, 176), (169, 168, 183, 184), (162, 161, 176, 177), (170, 169, 184, 185), (163, 162, 177, 178), (171, 170, 185, 186), (164, 163, 178, 179), (172, 171, 186, 187), (165, 164, 179, 180), (173, 172, 187, 188), (166, 165, 180, 181), (174, 173, 188, 189), (167, 166, 181, 182), (160, 266, 175), (250, 174, 189), (168, 167, 182, 183), (180, 179, 194, 195), (188, 187, 202, 203), (181, 180, 195, 196), (189, 188, 203, 204), (182, 181, 196, 197), (175, 266, 190), (250, 189, 204), (183, 182, 197, 198), (176, 175, 190, 191), (184, 183, 198, 199), (177, 176, 191, 192), (185, 184, 199, 200), (178, 177, 192, 193), (186, 185, 200, 201), (179, 178, 193, 194), (187, 186, 201, 202), (199, 198, 213, 214), (192, 191, 206, 207), (200, 199, 214, 215), (193, 192, 207, 208), (201, 200, 215, 216), (194, 193, 208, 209), (202, 201, 216, 217), (195, 194, 209, 210), (203, 202, 217, 218), (196, 195, 210, 211), (204, 203, 218, 219), (197, 196, 211, 212), (190, 266, 205), (250, 204, 219), (198, 197, 212, 213), (191, 190, 205, 206), (218, 217, 232, 233), (211, 210, 225, 226), (219, 218, 233, 234), (212, 211, 226, 227), (205, 266, 220), (250, 219, 234), (213, 212, 227, 228), (206, 205, 220, 221), (214, 213, 228, 229), (207, 206, 221, 222), (215, 214, 229, 230), (208, 207, 222, 223), (216, 215, 230, 231), (209, 208, 223, 224), (217, 216, 231, 232), (210, 209, 224, 225), (222, 221, 236, 237), (230, 229, 244, 245), (223, 222, 237, 238), (231, 230, 245, 246), (224, 223, 238, 239), (232, 231, 246, 247), (225, 224, 239, 240), (233, 232, 247, 248), (226, 225, 240, 241), (234, 233, 248, 249), (227, 226, 241, 242), (220, 266, 235), (250, 234, 249), (228, 227, 242, 243), (221, 220, 235, 236), (229, 228, 243, 244), (241, 240, 256, 257), (249, 248, 264, 265), (242, 241, 257, 258), (235, 266, 251), (250, 249, 265), (243, 242, 258, 259), (236, 235, 251, 252), (244, 243, 259, 260), (237, 236, 252, 253), (245, 244, 260, 261), (238, 237, 253, 254), (246, 245, 261, 262), (239, 238, 254, 255), (247, 246, 262, 263), (240, 239, 255, 256), (248, 247, 263, 264), (261, 260, 276, 277), (254, 253, 269, 270), (262, 261, 277, 278), (255, 254, 270, 271), (263, 262, 278, 279), (256, 255, 271, 272), (264, 263, 279, 280), (257, 256, 272, 273), (265, 264, 280, 281), (258, 257, 273, 274), (251, 266, 267), (250, 265, 281), (259, 258, 274, 275), (252, 251, 267, 268), (260, 259, 275, 276), (253, 252, 268, 269), (281, 280, 295, 296), (274, 273, 288, 289), (267, 266, 282), (250, 281, 296), (275, 274, 289, 290), (268, 267, 282, 283), (276, 275, 290, 291), (269, 268, 283, 284), (277, 276, 291, 292), (270, 269, 284, 285), (278, 277, 292, 293), (271, 270, 285, 286), (279, 278, 293, 294), (272, 271, 286, 287), (280, 279, 294, 295), (273, 272, 287, 288), (293, 292, 307, 308), (286, 285, 300, 301), (294, 293, 308, 309), (287, 286, 301, 302), (295, 294, 309, 310), (288, 287, 302, 303), (296, 295, 310, 311), (289, 288, 303, 304), (282, 266, 297), (250, 296, 311), (290, 289, 304, 305), (283, 282, 297, 298), (291, 290, 305, 306), (284, 283, 298, 299), (292, 291, 306, 307), (285, 284, 299, 300), (297, 266, 312), (250, 311, 326), (305, 304, 319, 320), (298, 297, 312, 313), (306, 305, 320, 321), (299, 298, 313, 314), (307, 306, 321, 322), (300, 299, 314, 315), (308, 307, 322, 323), (301, 300, 315, 316), (309, 308, 323, 324), (302, 301, 316, 317), (310, 309, 324, 325), (303, 302, 317, 318), (311, 310, 325, 326), (304, 303, 318, 319), (316, 315, 330, 331), (324, 323, 338, 339), (317, 316, 331, 332), (325, 324, 339, 340), (318, 317, 332, 333), (326, 325, 340, 341), (319, 318, 333, 334), (312, 266, 327), (250, 326, 341), (320, 319, 334, 335), (313, 312, 327, 328), (321, 320, 335, 336), (314, 313, 328, 329), (322, 321, 336, 337), (315, 314, 329, 330), (323, 322, 337, 338), (335, 334, 349, 350), (328, 327, 342, 343), (336, 335, 350, 351), (329, 328, 343, 344), (337, 336, 351, 352), (330, 329, 344, 345), (338, 337, 352, 353), (331, 330, 345, 346), (339, 338, 353, 354), (332, 331, 346, 347), (340, 339, 354, 355), (333, 332, 347, 348), (341, 340, 355, 356), (334, 333, 348, 349), (327, 266, 342), (250, 341, 356), (354, 353, 368, 369), (347, 346, 361, 362), (355, 354, 369, 370), (348, 347, 362, 363), (356, 355, 370, 371), (349, 348, 363, 364), (342, 266, 357), (250, 356, 371), (350, 349, 364, 365), (343, 342, 357, 358), (351, 350, 365, 366), (344, 343, 358, 359), (352, 351, 366, 367), (345, 344, 359, 360), (353, 352, 367, 368), (346, 345, 360, 361), (358, 357, 372, 373), (366, 365, 380, 381), (359, 358, 373, 374), (367, 366, 381, 382), (360, 359, 374, 375), (368, 367, 382, 383), (361, 360, 375, 376), (369, 368, 383, 384), (362, 361, 376, 377), (370, 369, 384, 385), (363, 362, 377, 378), (371, 370, 385, 386), (364, 363, 378, 379), (357, 266, 372), (250, 371, 386), (365, 364, 379, 380), (377, 376, 391, 392), (385, 384, 399, 400), (378, 377, 392, 393), (386, 385, 400, 401), (379, 378, 393, 394), (372, 266, 387), (250, 386, 401), (380, 379, 394, 395), (373, 372, 387, 388), (381, 380, 395, 396), (374, 373, 388, 389), (382, 381, 396, 397), (375, 374, 389, 390), (383, 382, 397, 398), (376, 375, 390, 391), (384, 383, 398, 399), (396, 395, 410, 411), (389, 388, 403, 404), (397, 396, 411, 412), (390, 389, 404, 405), (398, 397, 412, 413), (391, 390, 405, 406), (399, 398, 413, 414), (392, 391, 406, 407), (400, 399, 414, 415), (393, 392, 407, 408), (401, 400, 415, 416), (394, 393, 408, 409), (387, 266, 402), (250, 401, 416), (395, 394, 409, 410), (388, 387, 402, 403), (415, 414, 429, 430), (408, 407, 422, 423), (416, 415, 430, 431), (409, 408, 423, 424), (402, 266, 417), (250, 416, 431), (410, 409, 424, 425), (403, 402, 417, 418), (411, 410, 425, 426), (404, 403, 418, 419), (412, 411, 426, 427), (405, 404, 419, 420), (413, 412, 427, 428), (406, 405, 420, 421), (414, 413, 428, 429), (407, 406, 421, 422), (427, 426, 441, 442), (420, 419, 434, 435), (428, 427, 442, 443), (421, 420, 435, 436), (429, 428, 443, 444), (422, 421, 436, 437), (430, 429, 444, 445), (423, 422, 437, 438), (431, 430, 445, 446), (424, 423, 438, 439), (417, 266, 432), (250, 431, 446), (425, 424, 439, 440), (418, 417, 432, 433), (426, 425, 440, 441), (419, 418, 433, 434), (446, 445, 460, 461), (439, 438, 453, 454), (432, 266, 447), (250, 446, 461), (440, 439, 454, 455), (433, 432, 447, 448), (441, 440, 455, 456), (434, 433, 448, 449), (442, 441, 456, 457), (435, 434, 449, 450), (443, 442, 457, 458), (436, 435, 450, 451), (444, 443, 458, 459), (437, 436, 451, 452), (445, 444, 459, 460), (438, 437, 452, 453), (450, 449, 464, 465), (458, 457, 472, 473), (451, 450, 465, 466), (459, 458, 473, 474), (452, 451, 466, 467), (460, 459, 474, 475), (453, 452, 467, 468), (461, 460, 475, 476), (454, 453, 468, 469), (447, 266, 462), (250, 461, 476), (455, 454, 469, 470), (448, 447, 462, 463), (456, 455, 470, 471), (449, 448, 463, 464), (457, 456, 471, 472), (469, 468, 6, 7), (462, 266, 0), (250, 476, 9), (470, 469, 7, 477), (463, 462, 0, 1), (471, 470, 477, 478), (464, 463, 1, 2), (472, 471, 478, 8), (465, 464, 2, 3), (473, 472, 8, 479), (466, 465, 3, 4), (474, 473, 479, 480), (467, 466, 4, 5), (475, 474, 480, 481), (468, 467, 5, 6), (476, 475, 481, 9)])
me_sphere.materials.append(mat_boattorpedo)
me_sphere.use_remesh_preserve_volume = False
me_sphere.use_remesh_preserve_attributes = False
me_sphere.use_mirror_vertex_groups = False
me_sphere.update()
me_cube_013 = bpy.data.meshes.new('Cube.013')
me_cube_013.from_pydata([(-1.2, 2.2, -0.5), (-1.2, 2.2, 0.0), (-0.4, 3.0, -0.5), (-0.4, 3.0, 0.0), (1.2, 2.2, -0.5), (1.2, 2.2, 0.0), (0.4, 3.0, -0.5), (0.4, 3.0, 0.0), (-1.2, -0.4, -0.5), (-1.2, -0.4, 0.0), (1.2, -0.4, 0.0), (1.2, -0.4, -0.5), (-0.6, -0.9, -0.5), (-0.6, -0.9, 0.0), (0.6, -0.9, 0.0), (0.6, -0.9, -0.5), (0.9, -0.9, 0.0), (0.9, -0.9, -0.5), (-0.9, -0.9, -0.5), (-0.9, -0.9, 0.0), (-0.9, -1.1, -0.5), (-0.9, -1.1, 0.0), (0.9, -1.1, 0.0), (0.9, -1.1, -0.5), (-0.3, -1.3, -0.5), (-0.3, -1.3, 0.0), (0.3, -1.3, 0.0), (0.3, -1.3, -0.5), (-0.96, 1.84, 0.5), (-0.32, 2.48, 0.5), (0.32, 2.48, 0.5), (0.96, 1.84, 0.5), (0.96, -0.4, 0.5), (-0.96, -0.4, 0.5), (0.48, -0.8, 0.5), (-0.48, -0.8, 0.5), (0.72, -0.8, 0.5), (-0.72, -0.8, 0.5), (-0.72, -0.96, 0.5), (0.72, -0.96, 0.5), (-0.24, -1.12, 0.5), (0.24, -1.12, 0.5)], [], [(0, 1, 3, 2), (2, 3, 7, 6), (6, 7, 5, 4), (1, 0, 8, 9), (2, 6, 4, 0), (10, 5, 31, 32), (8, 11, 15, 12), (0, 4, 11, 8), (9, 13, 35, 33), (4, 5, 10, 11), (9, 8, 12, 13), (21, 25, 40, 38), (11, 10, 14, 15), (15, 14, 16, 17), (13, 12, 18, 19), (19, 18, 20, 21), (17, 16, 22, 23), (13, 19, 37, 35), (15, 17, 23, 20, 18, 12), (21, 20, 24, 25), (24, 27, 26, 25), (20, 23, 27, 24), (23, 22, 26, 27), (1, 9, 33, 28), (30, 29, 28, 31), (31, 28, 33, 32), (32, 33, 35, 34), (34, 35, 37, 38, 39, 36), (39, 38, 40, 41), (26, 22, 39, 41), (14, 10, 32, 34), (7, 3, 29, 30), (19, 21, 38, 37), (25, 26, 41, 40), (16, 14, 34, 36), (5, 7, 30, 31), (3, 1, 28, 29), (22, 16, 36, 39)])
me_cube_013.materials.append(mat_boatbridgeblue)
me_cube_013.use_remesh_preserve_volume = False
me_cube_013.use_remesh_preserve_attributes = False
me_cube_013.use_mirror_vertex_groups = False
me_cube_013.update()
me_cube_012 = bpy.data.meshes.new('Cube.012')
me_cube_012.from_pydata([(-1.5, -4.0, -0.5), (-1.5, -4.0, 0.5), (-2.0, 2.0, -0.5), (-2.0, 2.0, 0.5), (1.5, -4.0, -0.5), (1.5, -4.0, 0.5), (2.0, 2.0, -0.5), (2.0, 2.0, 0.5), (0.0, 6.5, 0.5), (0.0, 6.5, -0.5), (0.0, 6.5, 0.5), (-2.0, 2.0, 0.5), (-0.5176, 5.841, 0.5), (-1.0, 5.074, 0.5), (-1.414, 4.25, 0.5), (-1.732, 3.426, 0.5), (-1.932, 2.659, 0.5), (-2.0, 2.0, -0.5), (0.0, 6.5, -0.5), (-1.932, 2.659, -0.5), (-1.732, 3.426, -0.5), (-1.414, 4.25, -0.5), (-1.0, 5.074, -0.5), (-0.5176, 5.841, -0.5), (0.0, 6.5, -0.5), (2.0, 2.0, -0.5), (0.5176, 5.841, -0.5), (1.0, 5.074, -0.5), (1.414, 4.25, -0.5), (1.732, 3.426, -0.5), (1.932, 2.659, -0.5), (2.0, 2.0, 0.5), (0.0, 6.5, 0.5), (1.932, 2.659, 0.5), (1.732, 3.426, 0.5), (1.414, 4.25, 0.5), (1.0, 5.074, 0.5), (0.5176, 5.841, 0.5), (-1.5, -4.0, 0.5), (-2.0, 2.0, 0.5), (2.0, 2.0, 0.5), (1.5, -4.0, 0.5), (-0.5176, 5.841, 0.5), (0.0, 6.5, 0.5), (-1.0, 5.074, 0.5), (-1.414, 4.25, 0.5), (-1.732, 3.426, 0.5), (-1.932, 2.659, 0.5), (-2.0, 2.0, 0.5), (1.932, 2.659, 0.5), (2.0, 2.0, 0.5), (1.732, 3.426, 0.5), (1.414, 4.25, 0.5), (1.0, 5.074, 0.5), (0.5176, 5.841, 0.5), (0.0, 6.5, 0.5), (0.0, 6.5, 0.5)], [], [(0, 1, 3, 2), (9, 8, 32, 24), (6, 7, 5, 4), (4, 5, 1, 0), (2, 6, 4, 0), (3, 1, 38, 39), (6, 2, 17, 19, 20, 21, 22, 23, 18, 9, 24, 26, 27, 28, 29, 30, 25), (18, 10, 8, 9), (7, 31, 50, 40), (7, 6, 25, 31), (10, 18, 23, 12), (12, 23, 22, 13), (13, 22, 21, 14), (14, 21, 20, 15), (15, 20, 19, 16), (16, 19, 17, 11), (31, 25, 30, 33), (33, 30, 29, 34), (34, 29, 28, 35), (35, 28, 27, 36), (36, 27, 26, 37), (37, 26, 24, 32), (2, 3, 11, 17), (40, 39, 38, 41), (39, 40, 50, 49, 51, 52, 53, 54, 55, 56, 43, 42, 44, 45, 46, 47, 48), (34, 35, 52, 51), (32, 8, 56, 55), (12, 13, 44, 42), (31, 33, 49, 50), (8, 10, 43, 56), (37, 32, 55, 54), (1, 5, 41, 38), (15, 16, 47, 46), (35, 36, 53, 52), (13, 14, 45, 44), (10, 12, 42, 43), (33, 34, 51, 49), (16, 11, 48, 47), (11, 3, 39, 48), (36, 37, 54, 53), (5, 7, 40, 41), (14, 15, 46, 45)])
me_cube_012.materials.append(mat_boathull)
me_cube_012.use_remesh_preserve_volume = False
me_cube_012.use_remesh_preserve_attributes = False
me_cube_012.use_mirror_vertex_groups = False
me_cube_012.update()

# ---- objects
ob_cube_012 = bpy.data.objects.new('Cube.012', me_cube_026)
ob_cube_011 = bpy.data.objects.new('Cube.011', me_cube_025)
ob_cube_010 = bpy.data.objects.new('Cube.010', me_cube_024)
ob_cube_009 = bpy.data.objects.new('Cube.009', me_cube_023)
ob_cube_008 = bpy.data.objects.new('Cube.008', me_cube_022)
ob_cube_006 = bpy.data.objects.new('Cube.006', me_cube_021)
ob_cube_005 = bpy.data.objects.new('Cube.005', me_cube_020)
ob_cube_004 = bpy.data.objects.new('Cube.004', me_cube_019)
ob_cube_003 = bpy.data.objects.new('Cube.003', me_cube_018)
ob_cube_002 = bpy.data.objects.new('Cube.002', me_cube_017)
ob_cube_001 = bpy.data.objects.new('Cube.001', me_cube_015)
ob_cylinder_004 = bpy.data.objects.new('Cylinder.004', me_cylinder_001)
ob_sphere_004 = bpy.data.objects.new('Sphere.004', me_sphere)
ob_sphere_003 = bpy.data.objects.new('Sphere.003', me_sphere)
ob_cylinder_003 = bpy.data.objects.new('Cylinder.003', me_cylinder_001)
ob_cylinder_002 = bpy.data.objects.new('Cylinder.002', me_cylinder_001)
ob_sphere_002 = bpy.data.objects.new('Sphere.002', me_sphere)
ob_sphere_001 = bpy.data.objects.new('Sphere.001', me_sphere)
ob_cylinder_000 = bpy.data.objects.new('Cylinder.000', me_cylinder_001)
ob_cube = bpy.data.objects.new('Cube', me_cube_013)
ob_sphere = bpy.data.objects.new('Sphere', me_sphere)
ob_cylinder_001 = bpy.data.objects.new('Cylinder.001', me_cylinder_001)
ob_cube_007 = bpy.data.objects.new('Cube.007', me_cube_012)

# ---- transforms, parenting, visibility, modifiers, constraints
ob_cube_012.location = (0.0, 0.0, 1.0)
ob_cube_012.lineart.crease_threshold = 0.0
ob_cube_011.location = (0.0, 0.0, 1.0)
ob_cube_011.lineart.crease_threshold = 0.0
ob_cube_010.location = (0.0, 0.0, 1.0)
ob_cube_010.lineart.crease_threshold = 0.0
ob_cube_009.location = (0.0, 0.0, 1.0)
ob_cube_009.lineart.crease_threshold = 0.0
ob_cube_008.location = (0.0, 0.0, 1.0)
ob_cube_008.lineart.crease_threshold = 0.0
ob_cube_006.location = (0.0, 0.0, 1.0)
ob_cube_006.lineart.crease_threshold = 0.0
ob_cube_005.location = (0.0, 0.0, 1.0)
ob_cube_005.lineart.crease_threshold = 0.0
ob_cube_004.location = (0.0, 0.0, 1.0)
ob_cube_004.lineart.crease_threshold = 0.0
ob_cube_003.location = (0.0, 0.0, 1.0)
ob_cube_003.lineart.crease_threshold = 0.0
ob_cube_002.location = (0.0, 0.0, 1.0)
ob_cube_002.lineart.crease_threshold = 0.0
ob_cube_001.location = (0.0, 0.0, 0.0)
ob_cube_001.lineart.crease_threshold = 0.0
ob_cylinder_004.location = (0.0, -2.624, 0.7)
ob_cylinder_004.rotation_euler = (1.571, -0.0, -2.98e-08)
ob_cylinder_004.scale = (-1.0, 1.0, 1.0)
ob_cylinder_004.lineart.crease_threshold = 0.0
ob_sphere_004.location = (0.0, -1.799, 0.7)
ob_sphere_004.rotation_euler = (0.0, -0.0, 0.5236)
ob_sphere_004.scale = (-1.0, 1.0, 1.0)
ob_sphere_004.lineart.crease_threshold = 0.0
ob_sphere_003.location = (0.7858, -1.999, 0.7)
ob_sphere_003.rotation_euler = (0.0, -0.0, 0.5236)
ob_sphere_003.scale = (-1.0, 1.0, 1.0)
ob_sphere_003.lineart.crease_threshold = 0.0
ob_cylinder_003.location = (0.7858, -2.824, 0.7)
ob_cylinder_003.rotation_euler = (1.571, -0.0, -2.98e-08)
ob_cylinder_003.scale = (-1.0, 1.0, 1.0)
ob_cylinder_003.lineart.crease_threshold = 0.0
ob_cylinder_002.location = (-0.7858, -2.824, 0.7)
ob_cylinder_002.rotation_euler = (1.571, -0.0, -2.98e-08)
ob_cylinder_002.lineart.crease_threshold = 0.0
ob_sphere_002.location = (-0.7858, -1.999, 0.7)
ob_sphere_002.rotation_euler = (0.0, -0.0, 0.5236)
ob_sphere_002.lineart.crease_threshold = 0.0
ob_sphere_001.location = (0.6447, 4.476, 0.7)
ob_sphere_001.rotation_euler = (0.0, -0.0, 0.1745)
ob_sphere_001.scale = (-1.0, 1.0, 1.0)
ob_sphere_001.lineart.crease_threshold = 0.0
ob_cylinder_000.location = (0.9269, 3.7, 0.7)
ob_cylinder_000.rotation_euler = (1.571, -0.0, 0.3491)
ob_cylinder_000.scale = (-1.0, 1.0, 1.0)
ob_cylinder_000.lineart.crease_threshold = 0.0
ob_cube.location = (0.0, 0.0, 1.0)
ob_cube.lineart.crease_threshold = 0.0
ob_sphere.location = (-0.6447, 4.476, 0.7)
ob_sphere.rotation_euler = (0.0, -0.0, 0.1745)
ob_sphere.lineart.crease_threshold = 0.0
ob_cylinder_001.location = (-0.9269, 3.7, 0.7)
ob_cylinder_001.rotation_euler = (1.571, -0.0, -0.3491)
ob_cylinder_001.lineart.crease_threshold = 0.0
ob_cube_007.location = (0.0, 0.0, 0.0)
ob_cube_007.lineart.crease_threshold = 0.0

# ---- collection membership
col_collection_1.objects.link(ob_cube_012)
col_collection_1.objects.link(ob_cube_011)
col_collection_1.objects.link(ob_cube_010)
col_collection_1.objects.link(ob_cube_009)
col_collection_1.objects.link(ob_cube_008)
col_collection_1.objects.link(ob_cube_006)
col_collection_1.objects.link(ob_cube_005)
col_collection_1.objects.link(ob_cube_004)
col_collection_1.objects.link(ob_cube_003)
col_collection_1.objects.link(ob_cube_002)
col_collection_1.objects.link(ob_cube_001)
col_collection_1.objects.link(ob_cylinder_004)
col_collection_1.objects.link(ob_sphere_004)
col_collection_1.objects.link(ob_sphere_003)
col_collection_1.objects.link(ob_cylinder_003)
col_collection_1.objects.link(ob_cylinder_002)
col_collection_1.objects.link(ob_sphere_002)
col_collection_1.objects.link(ob_sphere_001)
col_collection_1.objects.link(ob_cylinder_000)
col_collection_1.objects.link(ob_cube)
col_collection_1.objects.link(ob_sphere)
col_collection_1.objects.link(ob_cylinder_001)
col_collection_1.objects.link(ob_cube_007)

# ---- scene / render settings (as saved in the file)
scene.frame_start = 1; scene.frame_end = 120; scene.frame_set(0)
scene.render.engine = 'BLENDER_EEVEE_NEXT'
scene.render.resolution_x = 1080
scene.render.resolution_percentage = 50
scene.render.dither_intensity = 0.0
scene.render.film_transparent = True
scene.cycles.use_denoising = False
scene.cycles.samples = 128
scene.cycles.sampling_pattern = 'TABULATED_SOBOL'
scene.cycles.use_adaptive_sampling = False
scene.cycles.use_light_tree = False
scene.cycles.blur_glossy = 0.0
scene.cycles.sample_clamp_indirect = 0.0
scene.view_settings.view_transform = 'Standard'
bpy.context.view_layer.update()

# ---- added for rendering (the .blend has no active camera and no usable light): camera, sun
cam_auto = bpy.data.cameras.new('AutoCamera')
cam_auto.lens = 50.0
cam_auto.sensor_width = 36.0
cam_auto.clip_end = 1000.0
ob_auto_camera = bpy.data.objects.new('AutoCamera', cam_auto)
scene.collection.objects.link(ob_auto_camera)
ob_auto_camera.location = (10.5593, -11.4212, 8.94746)
ob_auto_camera.rotation_euler = (1.09748, -7.21219e-08, 0.694738)
scene.camera = ob_auto_camera
light_auto_sun = bpy.data.lights.new('AutoSun', 'SUN')
light_auto_sun.energy = 3.0
light_auto_sun.angle = 0.0523599
ob_auto_sun = bpy.data.objects.new('AutoSun', light_auto_sun)
scene.collection.objects.link(ob_auto_sun)
ob_auto_sun.rotation_euler = (0.872665, 0.174533, 0.523599)
bpy.context.view_layer.update()

